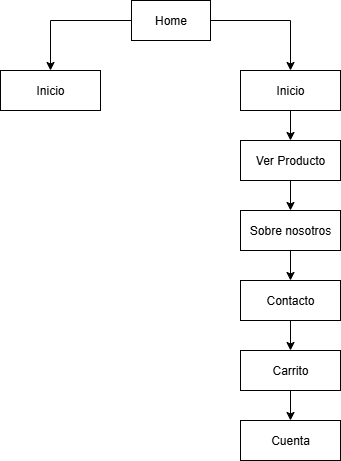

The diagram above was exported from draw.io. Its source (the exported page's mxGraphModel, read from the mxfile embedded in the PNG):
<mxGraphModel dx="1042" dy="626" grid="1" gridSize="10" guides="1" tooltips="1" connect="1" arrows="1" fold="1" page="1" pageScale="1" pageWidth="827" pageHeight="1169" math="0" shadow="0">
  <root>
    <mxCell id="0" />
    <mxCell id="1" parent="0" />
    <mxCell id="iHDn3f6hLmxqfFRkWfSl-10" style="edgeStyle=orthogonalEdgeStyle;rounded=0;orthogonalLoop=1;jettySize=auto;html=1;exitX=0;exitY=0.5;exitDx=0;exitDy=0;entryX=0.5;entryY=0;entryDx=0;entryDy=0;" edge="1" parent="1" source="iHDn3f6hLmxqfFRkWfSl-1" target="iHDn3f6hLmxqfFRkWfSl-9">
      <mxGeometry relative="1" as="geometry" />
    </mxCell>
    <mxCell id="iHDn3f6hLmxqfFRkWfSl-11" style="edgeStyle=orthogonalEdgeStyle;rounded=0;orthogonalLoop=1;jettySize=auto;html=1;entryX=0.5;entryY=0;entryDx=0;entryDy=0;" edge="1" parent="1" source="iHDn3f6hLmxqfFRkWfSl-1" target="iHDn3f6hLmxqfFRkWfSl-3">
      <mxGeometry relative="1" as="geometry" />
    </mxCell>
    <mxCell id="iHDn3f6hLmxqfFRkWfSl-1" value="Home" style="rounded=0;whiteSpace=wrap;html=1;" vertex="1" parent="1">
      <mxGeometry x="371" y="40" width="79" height="40" as="geometry" />
    </mxCell>
    <mxCell id="iHDn3f6hLmxqfFRkWfSl-12" style="edgeStyle=orthogonalEdgeStyle;rounded=0;orthogonalLoop=1;jettySize=auto;html=1;exitX=0.5;exitY=1;exitDx=0;exitDy=0;entryX=0.5;entryY=0;entryDx=0;entryDy=0;" edge="1" parent="1" source="iHDn3f6hLmxqfFRkWfSl-3" target="iHDn3f6hLmxqfFRkWfSl-4">
      <mxGeometry relative="1" as="geometry" />
    </mxCell>
    <mxCell id="iHDn3f6hLmxqfFRkWfSl-3" value="Inicio" style="rounded=0;whiteSpace=wrap;html=1;" vertex="1" parent="1">
      <mxGeometry x="480" y="110" width="100" height="40" as="geometry" />
    </mxCell>
    <mxCell id="iHDn3f6hLmxqfFRkWfSl-13" style="edgeStyle=orthogonalEdgeStyle;rounded=0;orthogonalLoop=1;jettySize=auto;html=1;exitX=0.5;exitY=1;exitDx=0;exitDy=0;entryX=0.5;entryY=0;entryDx=0;entryDy=0;" edge="1" parent="1" source="iHDn3f6hLmxqfFRkWfSl-4" target="iHDn3f6hLmxqfFRkWfSl-6">
      <mxGeometry relative="1" as="geometry" />
    </mxCell>
    <mxCell id="iHDn3f6hLmxqfFRkWfSl-4" value="Ver Producto" style="rounded=0;whiteSpace=wrap;html=1;" vertex="1" parent="1">
      <mxGeometry x="480" y="180" width="100" height="40" as="geometry" />
    </mxCell>
    <mxCell id="iHDn3f6hLmxqfFRkWfSl-15" style="edgeStyle=orthogonalEdgeStyle;rounded=0;orthogonalLoop=1;jettySize=auto;html=1;exitX=0.5;exitY=1;exitDx=0;exitDy=0;entryX=0.5;entryY=0;entryDx=0;entryDy=0;" edge="1" parent="1" source="iHDn3f6hLmxqfFRkWfSl-5" target="iHDn3f6hLmxqfFRkWfSl-8">
      <mxGeometry relative="1" as="geometry" />
    </mxCell>
    <mxCell id="iHDn3f6hLmxqfFRkWfSl-5" value="Contacto" style="rounded=0;whiteSpace=wrap;html=1;" vertex="1" parent="1">
      <mxGeometry x="480" y="320" width="100" height="40" as="geometry" />
    </mxCell>
    <mxCell id="iHDn3f6hLmxqfFRkWfSl-14" style="edgeStyle=orthogonalEdgeStyle;rounded=0;orthogonalLoop=1;jettySize=auto;html=1;exitX=0.5;exitY=1;exitDx=0;exitDy=0;entryX=0.5;entryY=0;entryDx=0;entryDy=0;" edge="1" parent="1" source="iHDn3f6hLmxqfFRkWfSl-6" target="iHDn3f6hLmxqfFRkWfSl-5">
      <mxGeometry relative="1" as="geometry" />
    </mxCell>
    <mxCell id="iHDn3f6hLmxqfFRkWfSl-6" value="Sobre nosotros" style="rounded=0;whiteSpace=wrap;html=1;" vertex="1" parent="1">
      <mxGeometry x="480" y="250" width="100" height="40" as="geometry" />
    </mxCell>
    <mxCell id="iHDn3f6hLmxqfFRkWfSl-7" value="Cuenta" style="rounded=0;whiteSpace=wrap;html=1;" vertex="1" parent="1">
      <mxGeometry x="480" y="460" width="100" height="40" as="geometry" />
    </mxCell>
    <mxCell id="iHDn3f6hLmxqfFRkWfSl-16" style="edgeStyle=orthogonalEdgeStyle;rounded=0;orthogonalLoop=1;jettySize=auto;html=1;exitX=0.5;exitY=1;exitDx=0;exitDy=0;entryX=0.5;entryY=0;entryDx=0;entryDy=0;" edge="1" parent="1" source="iHDn3f6hLmxqfFRkWfSl-8" target="iHDn3f6hLmxqfFRkWfSl-7">
      <mxGeometry relative="1" as="geometry" />
    </mxCell>
    <mxCell id="iHDn3f6hLmxqfFRkWfSl-8" value="Carrito" style="rounded=0;whiteSpace=wrap;html=1;" vertex="1" parent="1">
      <mxGeometry x="480" y="390" width="100" height="40" as="geometry" />
    </mxCell>
    <mxCell id="iHDn3f6hLmxqfFRkWfSl-9" value="Inicio" style="rounded=0;whiteSpace=wrap;html=1;" vertex="1" parent="1">
      <mxGeometry x="240" y="110" width="100" height="40" as="geometry" />
    </mxCell>
  </root>
</mxGraphModel>